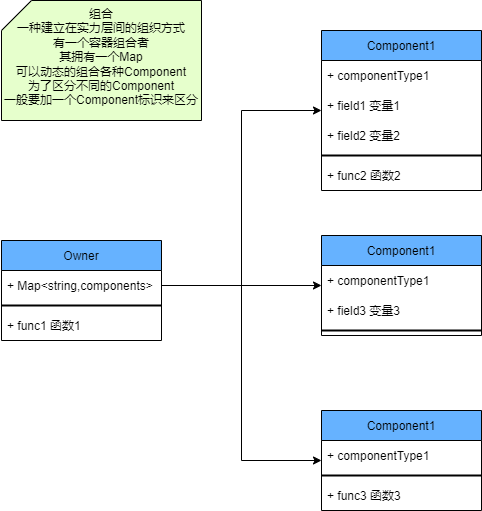

The diagram above was exported from draw.io. Its source (the exported page's mxGraphModel, read from the mxfile embedded in the PNG):
<mxGraphModel dx="2074" dy="1204" grid="1" gridSize="10" guides="1" tooltips="1" connect="1" arrows="1" fold="1" page="1" pageScale="1" pageWidth="827" pageHeight="1169" math="0" shadow="0">
  <root>
    <mxCell id="0" />
    <mxCell id="1" parent="0" />
    <mxCell id="MvgXDKQkaPPvYFssrEvx-1" value="Owner" style="swimlane;fontStyle=0;childLayout=stackLayout;horizontal=1;startSize=30;horizontalStack=0;resizeParent=1;resizeParentMax=0;resizeLast=0;collapsible=1;marginBottom=0;fillColor=#66B2FF;" vertex="1" parent="1">
      <mxGeometry x="80" y="480" width="160" height="100" as="geometry" />
    </mxCell>
    <mxCell id="MvgXDKQkaPPvYFssrEvx-2" value="+ Map&lt;string,components&gt;" style="text;strokeColor=none;fillColor=none;align=left;verticalAlign=middle;spacingLeft=4;spacingRight=4;overflow=hidden;points=[[0,0.5],[1,0.5]];portConstraint=eastwest;rotatable=0;" vertex="1" parent="MvgXDKQkaPPvYFssrEvx-1">
      <mxGeometry y="30" width="160" height="30" as="geometry" />
    </mxCell>
    <mxCell id="MvgXDKQkaPPvYFssrEvx-3" value="" style="line;strokeWidth=2;html=1;" vertex="1" parent="MvgXDKQkaPPvYFssrEvx-1">
      <mxGeometry y="60" width="160" height="10" as="geometry" />
    </mxCell>
    <mxCell id="MvgXDKQkaPPvYFssrEvx-4" value="+ func1 函数1" style="text;strokeColor=none;fillColor=none;align=left;verticalAlign=middle;spacingLeft=4;spacingRight=4;overflow=hidden;points=[[0,0.5],[1,0.5]];portConstraint=eastwest;rotatable=0;" vertex="1" parent="MvgXDKQkaPPvYFssrEvx-1">
      <mxGeometry y="70" width="160" height="30" as="geometry" />
    </mxCell>
    <mxCell id="MvgXDKQkaPPvYFssrEvx-9" value="组合&lt;br&gt;一种建立在实力层间的组织方式&lt;br&gt;有一个容器组合者&lt;br&gt;其拥有一个Map&lt;br&gt;可以动态的组合各种Component&lt;br&gt;为了区分不同的Component&lt;br&gt;一般要加一个Component标识来区分" style="shape=card;whiteSpace=wrap;html=1;fillColor=#E6FFCC;verticalAlign=top;" vertex="1" parent="1">
      <mxGeometry x="80" y="240" width="200" height="120" as="geometry" />
    </mxCell>
    <mxCell id="MvgXDKQkaPPvYFssrEvx-10" value="Component1" style="swimlane;fontStyle=0;childLayout=stackLayout;horizontal=1;startSize=30;horizontalStack=0;resizeParent=1;resizeParentMax=0;resizeLast=0;collapsible=1;marginBottom=0;fillColor=#66B2FF;" vertex="1" parent="1">
      <mxGeometry x="400" y="270" width="160" height="160" as="geometry" />
    </mxCell>
    <mxCell id="MvgXDKQkaPPvYFssrEvx-11" value="+ componentType1" style="text;strokeColor=none;fillColor=none;align=left;verticalAlign=middle;spacingLeft=4;spacingRight=4;overflow=hidden;points=[[0,0.5],[1,0.5]];portConstraint=eastwest;rotatable=0;" vertex="1" parent="MvgXDKQkaPPvYFssrEvx-10">
      <mxGeometry y="30" width="160" height="30" as="geometry" />
    </mxCell>
    <mxCell id="MvgXDKQkaPPvYFssrEvx-20" value="+ field1 变量1" style="text;strokeColor=none;fillColor=none;align=left;verticalAlign=middle;spacingLeft=4;spacingRight=4;overflow=hidden;points=[[0,0.5],[1,0.5]];portConstraint=eastwest;rotatable=0;" vertex="1" parent="MvgXDKQkaPPvYFssrEvx-10">
      <mxGeometry y="60" width="160" height="30" as="geometry" />
    </mxCell>
    <mxCell id="MvgXDKQkaPPvYFssrEvx-21" value="+ field2 变量2" style="text;strokeColor=none;fillColor=none;align=left;verticalAlign=middle;spacingLeft=4;spacingRight=4;overflow=hidden;points=[[0,0.5],[1,0.5]];portConstraint=eastwest;rotatable=0;" vertex="1" parent="MvgXDKQkaPPvYFssrEvx-10">
      <mxGeometry y="90" width="160" height="30" as="geometry" />
    </mxCell>
    <mxCell id="MvgXDKQkaPPvYFssrEvx-12" value="" style="line;strokeWidth=2;html=1;" vertex="1" parent="MvgXDKQkaPPvYFssrEvx-10">
      <mxGeometry y="120" width="160" height="10" as="geometry" />
    </mxCell>
    <mxCell id="MvgXDKQkaPPvYFssrEvx-32" value="+ func2 函数2" style="text;strokeColor=none;fillColor=none;align=left;verticalAlign=middle;spacingLeft=4;spacingRight=4;overflow=hidden;points=[[0,0.5],[1,0.5]];portConstraint=eastwest;rotatable=0;" vertex="1" parent="MvgXDKQkaPPvYFssrEvx-10">
      <mxGeometry y="130" width="160" height="30" as="geometry" />
    </mxCell>
    <mxCell id="MvgXDKQkaPPvYFssrEvx-22" value="Component1" style="swimlane;fontStyle=0;childLayout=stackLayout;horizontal=1;startSize=30;horizontalStack=0;resizeParent=1;resizeParentMax=0;resizeLast=0;collapsible=1;marginBottom=0;fillColor=#66B2FF;" vertex="1" parent="1">
      <mxGeometry x="400" y="475" width="160" height="100" as="geometry" />
    </mxCell>
    <mxCell id="MvgXDKQkaPPvYFssrEvx-23" value="+ componentType1" style="text;strokeColor=none;fillColor=none;align=left;verticalAlign=middle;spacingLeft=4;spacingRight=4;overflow=hidden;points=[[0,0.5],[1,0.5]];portConstraint=eastwest;rotatable=0;" vertex="1" parent="MvgXDKQkaPPvYFssrEvx-22">
      <mxGeometry y="30" width="160" height="30" as="geometry" />
    </mxCell>
    <mxCell id="MvgXDKQkaPPvYFssrEvx-24" value="+ field3 变量3" style="text;strokeColor=none;fillColor=none;align=left;verticalAlign=middle;spacingLeft=4;spacingRight=4;overflow=hidden;points=[[0,0.5],[1,0.5]];portConstraint=eastwest;rotatable=0;" vertex="1" parent="MvgXDKQkaPPvYFssrEvx-22">
      <mxGeometry y="60" width="160" height="30" as="geometry" />
    </mxCell>
    <mxCell id="MvgXDKQkaPPvYFssrEvx-26" value="" style="line;strokeWidth=2;html=1;" vertex="1" parent="MvgXDKQkaPPvYFssrEvx-22">
      <mxGeometry y="90" width="160" height="10" as="geometry" />
    </mxCell>
    <mxCell id="MvgXDKQkaPPvYFssrEvx-27" value="Component1" style="swimlane;fontStyle=0;childLayout=stackLayout;horizontal=1;startSize=30;horizontalStack=0;resizeParent=1;resizeParentMax=0;resizeLast=0;collapsible=1;marginBottom=0;fillColor=#66B2FF;" vertex="1" parent="1">
      <mxGeometry x="400" y="650" width="160" height="100" as="geometry" />
    </mxCell>
    <mxCell id="MvgXDKQkaPPvYFssrEvx-28" value="+ componentType1" style="text;strokeColor=none;fillColor=none;align=left;verticalAlign=middle;spacingLeft=4;spacingRight=4;overflow=hidden;points=[[0,0.5],[1,0.5]];portConstraint=eastwest;rotatable=0;" vertex="1" parent="MvgXDKQkaPPvYFssrEvx-27">
      <mxGeometry y="30" width="160" height="30" as="geometry" />
    </mxCell>
    <mxCell id="MvgXDKQkaPPvYFssrEvx-31" value="" style="line;strokeWidth=2;html=1;" vertex="1" parent="MvgXDKQkaPPvYFssrEvx-27">
      <mxGeometry y="60" width="160" height="10" as="geometry" />
    </mxCell>
    <mxCell id="MvgXDKQkaPPvYFssrEvx-33" value="+ func3 函数3" style="text;strokeColor=none;fillColor=none;align=left;verticalAlign=middle;spacingLeft=4;spacingRight=4;overflow=hidden;points=[[0,0.5],[1,0.5]];portConstraint=eastwest;rotatable=0;" vertex="1" parent="MvgXDKQkaPPvYFssrEvx-27">
      <mxGeometry y="70" width="160" height="30" as="geometry" />
    </mxCell>
    <mxCell id="MvgXDKQkaPPvYFssrEvx-34" style="edgeStyle=orthogonalEdgeStyle;rounded=0;orthogonalLoop=1;jettySize=auto;html=1;" edge="1" parent="1" source="MvgXDKQkaPPvYFssrEvx-2" target="MvgXDKQkaPPvYFssrEvx-10">
      <mxGeometry relative="1" as="geometry">
        <Array as="points">
          <mxPoint x="320" y="525" />
          <mxPoint x="320" y="350" />
        </Array>
      </mxGeometry>
    </mxCell>
    <mxCell id="MvgXDKQkaPPvYFssrEvx-35" style="edgeStyle=orthogonalEdgeStyle;rounded=0;orthogonalLoop=1;jettySize=auto;html=1;" edge="1" parent="1" source="MvgXDKQkaPPvYFssrEvx-2" target="MvgXDKQkaPPvYFssrEvx-22">
      <mxGeometry relative="1" as="geometry" />
    </mxCell>
    <mxCell id="MvgXDKQkaPPvYFssrEvx-37" style="edgeStyle=orthogonalEdgeStyle;rounded=0;orthogonalLoop=1;jettySize=auto;html=1;" edge="1" parent="1" source="MvgXDKQkaPPvYFssrEvx-2" target="MvgXDKQkaPPvYFssrEvx-27">
      <mxGeometry relative="1" as="geometry">
        <Array as="points">
          <mxPoint x="320" y="525" />
          <mxPoint x="320" y="700" />
        </Array>
      </mxGeometry>
    </mxCell>
  </root>
</mxGraphModel>